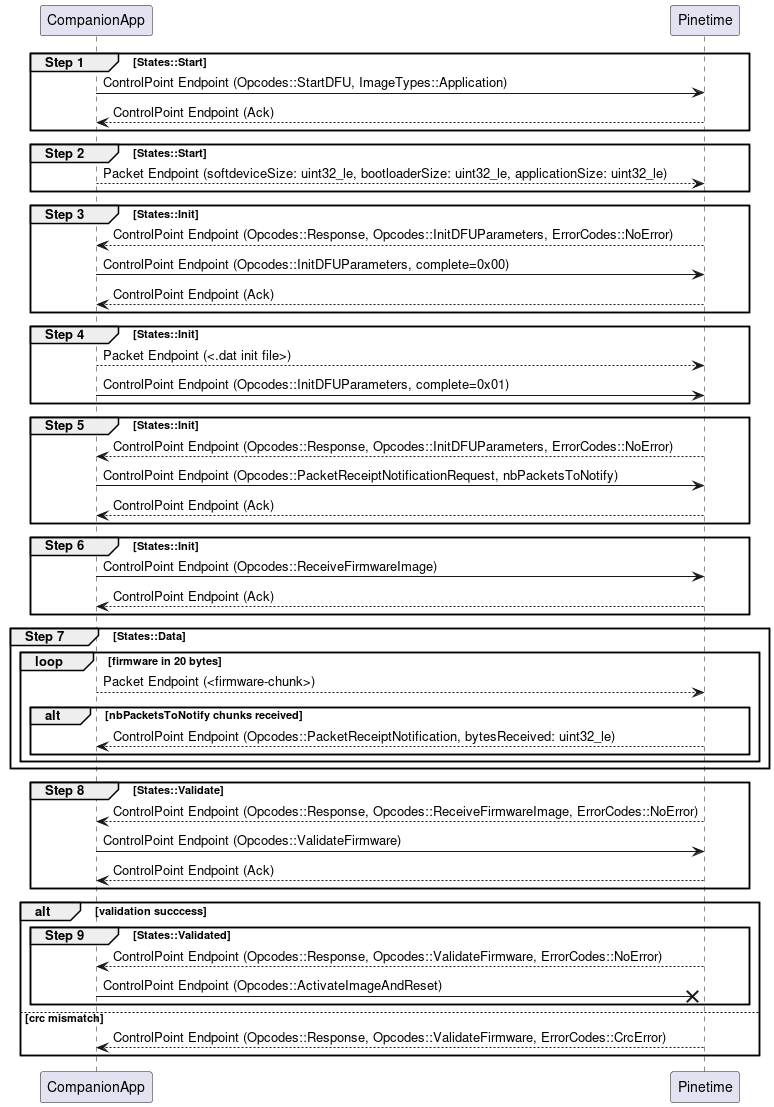

The diagram above was rendered by PlantUML. Its source (embedded in the PNG):
@startuml

group Step 1 [States::Start]
CompanionApp -> Pinetime : ControlPoint Endpoint (Opcodes::StartDFU, ImageTypes::Application)
Pinetime --> CompanionApp : ControlPoint Endpoint (Ack)
end

group Step 2 [States::Start]
  CompanionApp --> Pinetime : Packet Endpoint (softdeviceSize: uint32_le, bootloaderSize: uint32_le, applicationSize: uint32_le)
end

group Step 3 [States::Init]
  Pinetime --> CompanionApp : ControlPoint Endpoint (Opcodes::Response, Opcodes::InitDFUParameters, ErrorCodes::NoError)
  CompanionApp -> Pinetime : ControlPoint Endpoint (Opcodes::InitDFUParameters, complete=0x00)
  Pinetime --> CompanionApp : ControlPoint Endpoint (Ack)
end

group Step 4 [States::Init]
  CompanionApp --> Pinetime : Packet Endpoint (<.dat init file>)
  CompanionApp -> Pinetime : ControlPoint Endpoint (Opcodes::InitDFUParameters, complete=0x01)
end

group Step 5 [States::Init]
  Pinetime --> CompanionApp : ControlPoint Endpoint (Opcodes::Response, Opcodes::InitDFUParameters, ErrorCodes::NoError)
  CompanionApp -> Pinetime : ControlPoint Endpoint (Opcodes::PacketReceiptNotificationRequest, nbPacketsToNotify)
  Pinetime --> CompanionApp : ControlPoint Endpoint (Ack)
end

group Step 6 [States::Init]
  CompanionApp -> Pinetime : ControlPoint Endpoint (Opcodes::ReceiveFirmwareImage)
  Pinetime --> CompanionApp : ControlPoint Endpoint (Ack)
end

group Step 7 [States::Data]
  loop firmware in 20 bytes
    CompanionApp --> Pinetime : Packet Endpoint (<firmware-chunk>)
    alt nbPacketsToNotify chunks received
      Pinetime --> CompanionApp : ControlPoint Endpoint (Opcodes::PacketReceiptNotification, bytesReceived: uint32_le)
    end
  end
end

group Step 8 [States::Validate]
  Pinetime --> CompanionApp : ControlPoint Endpoint (Opcodes::Response, Opcodes::ReceiveFirmwareImage, ErrorCodes::NoError)
  CompanionApp -> Pinetime : ControlPoint Endpoint (Opcodes::ValidateFirmware)
  Pinetime --> CompanionApp : ControlPoint Endpoint (Ack)
end

alt validation succcess
  group Step 9 [States::Validated]
    Pinetime --> CompanionApp : ControlPoint Endpoint (Opcodes::Response, Opcodes::ValidateFirmware, ErrorCodes::NoError)
    CompanionApp ->x Pinetime : ControlPoint Endpoint (Opcodes::ActivateImageAndReset)
  end
else crc mismatch
  Pinetime --> CompanionApp : ControlPoint Endpoint (Opcodes::Response, Opcodes::ValidateFirmware, ErrorCodes::CrcError)
end

@enduml